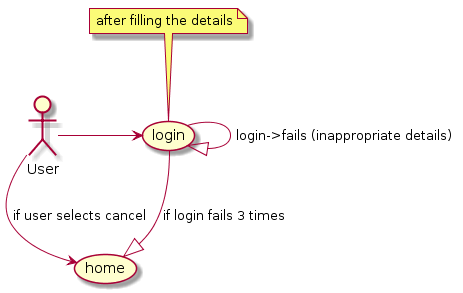

The diagram above was rendered by PlantUML. Its source (embedded in the PNG):
@startuml
:User: as user
user -> (login)
note top of (login) : after filling the details  
(login) ----|> (login) : login->fails (inappropriate details)
(login) --|> (home) : if login fails 3 times
user --> (home) : if user selects cancel
@enduml